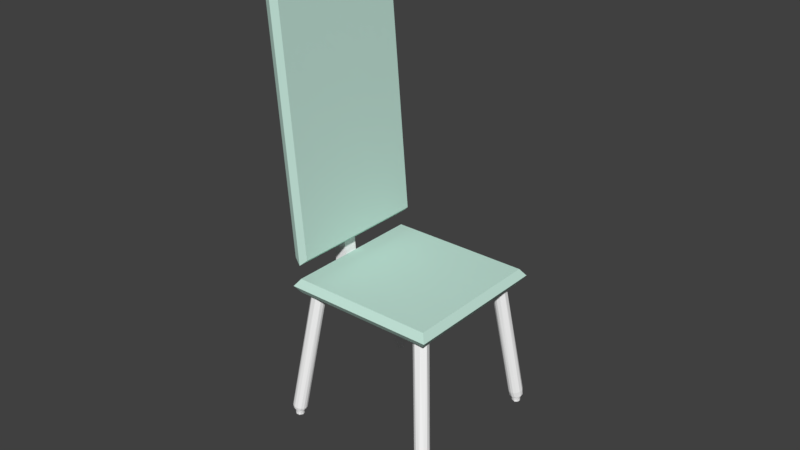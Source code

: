 # Source: Chair_Dinner.blend  (saved by Blender 2.79.0; exported with 4.5.12 LTS)
import bpy
from mathutils import Matrix  # noqa: F401  (used for matrix-valued properties, if any)

bpy.ops.wm.read_factory_settings(use_empty=True)
scene = bpy.context.scene
scene.name = 'Scene'

# ---- collections
col_collection_1 = bpy.data.collections.new('Collection 1'); scene.collection.children.link(col_collection_1)

# ---- materials (node trees are filled in below, after node groups)
mat_chair_frame = bpy.data.materials.new('Chair_Frame')
mat_chair_frame.alpha_threshold = 0.0
mat_chair_frame.use_transparent_shadow = False
mat_chair_frame.diffuse_color = (0.9699, 0.9699, 0.9699, 1.0)
mat_chair_frame.roughness = 0.5
mat_chair_pad = bpy.data.materials.new('Chair_Pad')
mat_chair_pad.alpha_threshold = 0.0
mat_chair_pad.use_transparent_shadow = False
mat_chair_pad.diffuse_color = (0.5642, 0.8, 0.7088, 1.0)
mat_chair_pad.roughness = 0.5

# ---- material node trees

# ---- world
world_world = bpy.data.worlds.new('World'); scene.world = world_world
world_world.color = (0.05088, 0.05088, 0.05088)
world_world.use_sun_shadow = False
world_world.sun_shadow_jitter_overblur = 0.0
world_world.cycles.sampling_method = 'MANUAL'

# ---- meshes
me_cylinder_001 = bpy.data.meshes.new('Cylinder.001')
me_cylinder_001.from_pydata([(0.0, 1.0, 1.0), (0.1951, 0.9808, 1.0), (0.3827, 0.9239, 1.0), (0.5556, 0.8315, 1.0), (0.7071, 0.7071, 1.0), (0.8315, 0.5556, 1.0), (0.9239, 0.3827, 1.0), (0.9808, 0.1951, 1.0), (1.0, 7.55e-08, 1.0), (0.9808, -0.1951, 1.0), (0.9239, -0.3827, 1.0), (0.8315, -0.5556, 1.0), (0.7071, -0.7071, 1.0), (0.5556, -0.8315, 1.0), (0.3827, -0.9239, 1.0), (0.1951, -0.9808, 1.0), (-3.258e-07, -1.0, 1.0), (-0.1951, -0.9808, 1.0), (-0.3827, -0.9239, 1.0), (-0.5556, -0.8315, 1.0), (-0.7071, -0.7071, 1.0), (-0.8315, -0.5556, 1.0), (-0.9239, -0.3827, 1.0), (-0.9808, -0.1951, 1.0), (-1.0, 9.656e-07, 1.0), (-0.9808, 0.1951, 1.0), (-0.9239, 0.3827, 1.0), (-0.8315, 0.5556, 1.0), (-0.7071, 0.7071, 1.0), (-0.5556, 0.8315, 1.0), (-0.3827, 0.9239, 1.0), (-0.1951, 0.9808, 1.0), (16.86, -14.98, 1.42), (17.04, -14.99, 1.426), (17.22, -15.04, 1.432), (17.39, -15.13, 1.439), (17.53, -15.24, 1.447), (17.65, -15.39, 1.454), (17.73, -15.55, 1.461), (17.78, -15.73, 1.467), (17.79, -15.92, 1.473), (17.77, -16.11, 1.478), (17.71, -16.29, 1.481), (17.61, -16.46, 1.483), (17.49, -16.61, 1.484), (17.34, -16.74, 1.483), (17.17, -16.83, 1.481), (16.98, -16.9, 1.477), (16.79, -16.92, 1.473), (16.6, -16.91, 1.467), (16.42, -16.86, 1.46), (16.26, -16.77, 1.453), (16.12, -16.66, 1.446), (16.0, -16.52, 1.439), (15.92, -16.35, 1.432), (15.87, -16.17, 1.426), (15.86, -15.98, 1.42), (15.88, -15.79, 1.415), (15.94, -15.61, 1.412), (16.04, -15.44, 1.41), (16.16, -15.29, 1.409), (16.31, -15.16, 1.41), (16.48, -15.07, 1.412), (16.67, -15.01, 1.416), (16.04, 1.549, 1.212), (16.23, 1.536, 1.218), (16.41, 1.485, 1.223), (16.58, 1.398, 1.227), (16.73, 1.279, 1.231), (16.86, 1.131, 1.235), (16.95, 0.9614, 1.237), (17.01, 0.7757, 1.239), (17.04, 0.5813, 1.239), (17.02, 0.3857, 1.239), (16.98, 0.1964, 1.238), (16.89, 0.02074, 1.235), (16.78, -0.1346, 1.232), (16.63, -0.2637, 1.228), (16.47, -0.3615, 1.223), (16.29, -0.4242, 1.219), (16.1, -0.4496, 1.213), (15.91, -0.4365, 1.208), (15.73, -0.3855, 1.203), (15.56, -0.2986, 1.199), (15.41, -0.179, 1.194), (15.28, -0.03149, 1.191), (15.19, 0.1384, 1.189), (15.13, 0.3241, 1.187), (15.1, 0.5185, 1.186), (15.11, 0.7141, 1.187), (15.16, 0.9034, 1.188), (15.25, 1.079, 1.191), (15.36, 1.234, 1.194), (15.5, 1.364, 1.198), (15.67, 1.461, 1.202), (15.85, 1.524, 1.207), (0.3007, -15.55, 1.201), (0.4958, -15.57, 1.201), (0.6834, -15.62, 1.203), (0.8563, -15.71, 1.205), (1.008, -15.83, 1.209), (1.132, -15.98, 1.213), (1.225, -16.14, 1.217), (1.282, -16.33, 1.222), (1.301, -16.52, 1.227), (1.282, -16.7, 1.233), (1.225, -16.89, 1.238), (1.132, -17.05, 1.242), (1.008, -17.2, 1.246), (0.8563, -17.32, 1.25), (0.6834, -17.41, 1.252), (0.4958, -17.47, 1.254), (0.3007, -17.48, 1.254), (0.1056, -17.47, 1.254), (-0.08197, -17.41, 1.252), (-0.2549, -17.32, 1.25), (-0.4064, -17.2, 1.246), (-0.5308, -17.05, 1.242), (-0.6232, -16.89, 1.238), (-0.6801, -16.7, 1.233), (-0.6993, -16.52, 1.227), (-0.6801, -16.33, 1.222), (-0.6232, -16.14, 1.217), (-0.5308, -15.98, 1.213), (-0.4064, -15.83, 1.209), (-0.2549, -15.71, 1.205), (-0.08197, -15.62, 1.203), (0.1056, -15.57, 1.201), (-8.266, -6.868, 3.206), (-6.308, -6.783, 3.25), (-8.298, -4.885, 3.178), (-6.34, -4.8, 3.223), (-1.308, -9.551, 0.8804), (-1.339, -7.567, 0.8531), (-3.742, -7.43, 0.9993), (-1.767, -7.362, 1.03), (-3.71, -9.414, 1.027), (-1.735, -9.346, 1.057), (13.1, -6.888, 1.227), (13.52, -7.093, 1.051), (13.56, -9.076, 1.078), (13.13, -8.871, 1.254), (-3.71, -9.414, 1.027), (-1.335, -9.552, 0.8797), (-3.348, -9.537, 0.9191), (-2.801, -9.575, 0.8801), (-2.099, -9.576, 0.87), (-1.367, -7.569, 0.8525), (-3.742, -7.43, 0.9993), (-2.13, -7.592, 0.8428), (-2.833, -7.592, 0.8529), (-3.379, -7.553, 0.8918), (-6.962, -15.25, 3.765), (-5.008, -15.17, 3.81), (-7.279, 4.584, 3.492), (-5.325, 4.669, 3.537), (-2.719, -17.67, 1.691), (-0.7651, -17.59, 1.735), (-3.036, 2.159, 1.418), (-1.082, 2.244, 1.463), (-1.301, -18.26, 1.189), (-1.554, -18.01, 1.399), (-1.618, 1.579, 0.916), (-1.87, 1.828, 1.127), (18.54, -17.62, 1.452), (18.28, -17.37, 1.663), (18.22, 2.212, 1.179), (17.97, 2.461, 1.39), (-10.29, 6.302, 4.963), (-9.97, -13.53, 5.235), (-8.016, -13.45, 5.28), (-8.333, 6.387, 5.007), (-1.46, -8.338, 1.052), (-2.12, -18.86, 1.294), (-1.712, -8.089, 1.263), (-2.459, 2.384, 1.002), (8.301, 1.895, 1.048), (8.048, 2.144, 1.258), (18.79, 3.062, 1.284), (18.38, -7.705, 1.316), (18.13, -7.456, 1.526), (19.12, -18.18, 1.576), (8.617, -17.94, 1.32), (8.365, -17.69, 1.531), (8.207, -7.773, 1.395), (8.459, -8.022, 1.184), (8.502, -18.52, 1.435), (18.96, -7.558, 1.43), (8.163, 2.723, 1.143), (-2.289, -8.236, 1.148), (-7.121, -5.333, 3.629), (-5.996, -15.63, 3.802), (-5.166, -5.249, 3.673), (-6.326, 5.064, 3.517), (-5.157, 3.372, 2.455), (-3.203, 3.456, 2.5), (-1.9, 2.535, 1.354), (-2.878, -7.758, 1.554), (-0.9234, -7.673, 1.599), (-1.57, -18.15, 1.638), (-4.841, -16.46, 2.728), (-2.887, -16.38, 2.772), (-10.13, -3.615, 5.099), (-9.134, -13.83, 5.336), (-8.174, -3.53, 5.144), (-9.464, 6.857, 5.051), (-8.783, 5.443, 4.228), (-6.829, 5.528, 4.272), (-6.512, -14.31, 4.545), (-8.466, -14.39, 4.5), (-8.625, -4.474, 4.364), (-6.67, -4.389, 4.408), (-7.565, -14.73, 4.569), (-9.299, -3.488, 5.193), (-3.045, -6.461, 2.636), (-4.999, -6.546, 2.592), (-3.783, -16.89, 2.72), (-1.735, -7.81, 1.496), (-4.113, 3.799, 2.436), (-7.895, 5.96, 4.284), (0.1277, 0.4711, -1.105), (0.2422, 0.4616, -1.103), (0.3519, 0.4299, -1.101), (0.4526, 0.3772, -1.099), (0.5405, 0.3055, -1.097), (0.6121, 0.2176, -1.095), (0.6648, 0.1169, -1.093), (0.6965, 0.007132, -1.091), (0.7059, -0.1074, -1.089), (0.6928, -0.2222, -1.088), (0.6576, -0.333, -1.087), (0.6017, -0.4355, -1.086), (0.5272, -0.5258, -1.086), (0.437, -0.6003, -1.086), (0.3345, -0.6562, -1.087), (0.2238, -0.6914, -1.088), (0.109, -0.7046, -1.089), (-0.005461, -0.6951, -1.091), (-0.1151, -0.6634, -1.093), (-0.2159, -0.6107, -1.095), (-0.3037, -0.539, -1.097), (-0.3754, -0.4511, -1.099), (-0.4281, -0.3503, -1.101), (-0.4597, -0.2406, -1.103), (-0.4692, -0.1261, -1.105), (-0.4561, -0.01126, -1.106), (-0.4209, 0.09954, -1.107), (-0.365, 0.202, -1.108), (-0.2905, 0.2923, -1.108), (-0.2003, 0.3668, -1.108), (-0.09782, 0.4227, -1.107), (0.01293, 0.4579, -1.106), (21.62, -20.07, -0.5323), (21.73, -20.08, -0.5307), (21.84, -20.11, -0.5289), (21.93, -20.16, -0.5269), (22.01, -20.23, -0.525), (22.07, -20.31, -0.523), (22.12, -20.4, -0.5211), (22.15, -20.5, -0.5193), (22.16, -20.61, -0.5176), (22.15, -20.73, -0.5163), (22.11, -20.84, -0.5152), (22.06, -20.95, -0.5146), (21.98, -21.04, -0.5144), (21.88, -21.12, -0.5146), (21.78, -21.17, -0.5153), (21.67, -21.21, -0.5164), (21.55, -21.22, -0.5177), (21.44, -21.21, -0.5194), (21.34, -21.18, -0.5212), (21.25, -21.14, -0.5231), (21.17, -21.07, -0.5251), (21.1, -20.99, -0.5271), (21.05, -20.9, -0.529), (21.02, -20.79, -0.5308), (21.01, -20.68, -0.5324), (21.03, -20.57, -0.5338), (21.06, -20.46, -0.5348), (21.12, -20.35, -0.5355), (21.2, -20.26, -0.5357), (21.29, -20.18, -0.5354), (21.4, -20.12, -0.5348), (21.51, -20.09, -0.5337), (20.82, 1.095, -0.8296), (20.93, 1.086, -0.828), (21.04, 1.055, -0.8261), (21.14, 1.004, -0.824), (21.23, 0.9336, -0.8219), (21.3, 0.8462, -0.8197), (21.36, 0.7449, -0.8175), (21.39, 0.6336, -0.8155), (21.41, 0.5169, -0.8138), (21.4, 0.3998, -0.8123), (21.36, 0.2872, -0.8112), (21.31, 0.184, -0.8106), (21.24, 0.09406, -0.8103), (21.15, 0.02073, -0.8105), (21.06, -0.03365, -0.8111), (20.95, -0.06753, -0.8121), (20.84, -0.0801, -0.8135), (20.73, -0.07104, -0.8151), (20.62, -0.04058, -0.817), (20.52, 0.01055, -0.819), (20.44, 0.08094, -0.8212), (20.36, 0.1684, -0.8234), (20.31, 0.2697, -0.8255), (20.27, 0.381, -0.8275), (20.26, 0.4977, -0.8293), (20.27, 0.6148, -0.8307), (20.3, 0.7274, -0.8318), (20.35, 0.8306, -0.8325), (20.42, 0.9205, -0.8327), (20.51, 0.9939, -0.8325), (20.61, 1.048, -0.8319), (20.71, 1.082, -0.8309), (0.4099, -20.71, -0.8146), (0.527, -20.72, -0.8129), (0.6395, -20.75, -0.8109), (0.7427, -20.81, -0.8087), (0.8325, -20.88, -0.8065), (0.9058, -20.96, -0.8044), (0.9601, -21.06, -0.8023), (0.9939, -21.17, -0.8004), (1.007, -21.28, -0.7988), (0.9974, -21.39, -0.7974), (0.967, -21.49, -0.7964), (0.9158, -21.59, -0.7957), (0.8453, -21.68, -0.7955), (0.7578, -21.76, -0.7957), (0.6564, -21.81, -0.7963), (0.545, -21.85, -0.7974), (0.4283, -21.86, -0.7988), (0.3111, -21.85, -0.8005), (0.1987, -21.82, -0.8025), (0.09549, -21.77, -0.8046), (0.00565, -21.7, -0.8068), (-0.06761, -21.61, -0.809), (-0.1219, -21.51, -0.8111), (-0.1558, -21.41, -0.813), (-0.1683, -21.3, -0.8146), (-0.1593, -21.19, -0.816), (-0.1288, -21.08, -0.817), (-0.07764, -20.98, -0.8176), (-0.007178, -20.89, -0.8179), (0.08033, -20.82, -0.8177), (0.1818, -20.76, -0.8171), (0.2932, -20.73, -0.816), (0.07732, 0.5208, -1.064), (-0.09939, 0.6871, -1.0), (0.09942, 0.6871, -1.0), (0.03659, 0.6933, -1.0), (0.2316, 0.6545, -1.0), (0.1938, 0.5093, -1.064), (0.1712, 0.6728, -1.0), (0.3548, 0.5968, -1.0), (0.3059, 0.4753, -1.064), (0.2992, 0.6265, -1.0), (0.4645, 0.5161, -1.0), (0.4091, 0.4201, -1.064), (0.4157, 0.5561, -1.0), (0.5562, 0.4155, -1.0), (0.4996, 0.3458, -1.064), (0.5162, 0.4644, -1.0), (0.6266, 0.2991, -1.0), (0.5739, 0.2553, -1.064), (0.5969, 0.3548, -1.0), (0.6729, 0.1711, -1.0), (0.6291, 0.1521, -1.064), (0.6546, 0.2315, -1.0), (0.6934, 0.03653, -1.0), (0.6631, 0.04005, -1.064), (0.6872, 0.09938, -1.0), (0.6872, -0.09942, -1.0), (0.6745, -0.07642, -1.063), (0.6934, -0.03658, -1.0), (0.6546, -0.2316, -1.0), (0.6631, -0.1929, -1.063), (0.6729, -0.1711, -1.0), (0.5968, -0.3548, -1.0), (0.6291, -0.3049, -1.063), (0.6266, -0.2991, -1.0), (0.5161, -0.4644, -1.0), (0.5739, -0.4081, -1.063), (0.5562, -0.4156, -1.0), (0.4156, -0.5562, -1.0), (0.4997, -0.4986, -1.063), (0.4644, -0.5161, -1.0), (0.2991, -0.6266, -1.0), (0.4092, -0.5728, -1.063), (0.3548, -0.5968, -1.0), (0.1711, -0.6729, -1.0), (0.306, -0.628, -1.063), (0.2316, -0.6546, -1.0), (0.03658, -0.6934, -1.0), (0.194, -0.662, -1.063), (0.09943, -0.6872, -1.0), (-0.09938, -0.6872, -1.0), (0.07748, -0.6735, -1.063), (-0.03653, -0.6934, -1.0), (-0.2315, -0.6546, -1.0), (-0.03899, -0.662, -1.064), (-0.1711, -0.6729, -1.0), (-0.3548, -0.5969, -1.0), (-0.151, -0.628, -1.064), (-0.2991, -0.6266, -1.0), (-0.4644, -0.5162, -1.0), (-0.2542, -0.5728, -1.064), (-0.4155, -0.5562, -1.0), (-0.5561, -0.4157, -1.0), (-0.3447, -0.4986, -1.064), (-0.5161, -0.4645, -1.0), (-0.6265, -0.2992, -1.0), (-0.419, -0.4081, -1.064), (-0.5968, -0.3548, -1.0), (-0.6728, -0.1712, -1.0), (-0.4742, -0.3048, -1.064), (-0.6545, -0.2316, -1.0), (-0.6933, -0.03659, -1.0), (-0.5082, -0.1928, -1.064), (-0.6871, -0.09941, -1.0), (-0.6871, 0.09939, -1.0), (-0.5197, -0.07626, -1.064), (-0.6933, 0.03656, -1.0), (-0.6546, 0.2315, -1.0), (-0.5083, 0.04024, -1.064), (-0.6729, 0.1711, -1.0), (-0.5968, 0.3548, -1.0), (-0.4743, 0.1522, -1.064), (-0.6266, 0.2991, -1.0), (-0.5161, 0.4644, -1.0), (-0.4191, 0.2555, -1.064), (-0.5562, 0.4156, -1.0), (-0.4156, 0.5562, -1.0), (-0.3449, 0.3459, -1.064), (-0.4644, 0.5161, -1.0), (-0.2991, 0.6266, -1.0), (-0.2544, 0.4202, -1.064), (-0.3548, 0.5968, -1.0), (-0.1711, 0.6729, -1.0), (-0.1512, 0.4754, -1.064), (-0.2315, 0.6546, -1.0), (-0.03656, 0.6933, -1.0), (-0.03917, 0.5093, -1.064), (21.59, -20.04, -0.504), (21.41, -19.88, -0.4478), (21.61, -19.87, -0.4424), (21.54, -19.87, -0.4445), (21.73, -19.9, -0.4381), (21.7, -20.05, -0.5008), (21.66, -19.88, -0.4406), (21.85, -19.95, -0.4334), (21.8, -20.07, -0.4971), (21.78, -19.92, -0.4363), (21.94, -20.03, -0.4286), (21.89, -20.12, -0.4933), (21.88, -19.98, -0.4317), (22.02, -20.12, -0.4238), (21.97, -20.18, -0.4893), (21.97, -20.05, -0.4269), (22.08, -20.22, -0.4192), (22.03, -20.26, -0.4854), (22.05, -20.15, -0.4221), (22.12, -20.34, -0.4149), (22.07, -20.35, -0.4815), (22.1, -20.27, -0.4175), (22.13, -20.46, -0.4111), (22.1, -20.45, -0.4779), (22.13, -20.39, -0.4132), (22.12, -20.59, -0.4078), (22.11, -20.56, -0.4747), (22.13, -20.52, -0.4094), (22.09, -20.72, -0.4052), (22.09, -20.67, -0.4719), (22.11, -20.66, -0.4064), (22.03, -20.84, -0.4035), (22.06, -20.79, -0.4699), (22.06, -20.79, -0.4042), (21.94, -20.95, -0.4028), (22.0, -20.89, -0.4686), (21.98, -20.9, -0.403), (21.84, -21.04, -0.403), (21.92, -20.98, -0.4682), (21.89, -21.01, -0.4028), (21.72, -21.12, -0.4043), (21.83, -21.06, -0.4687), (21.78, -21.09, -0.4036), (21.59, -21.17, -0.4065), (21.72, -21.12, -0.47), (21.65, -21.15, -0.4054), (21.46, -21.19, -0.4096), (21.61, -21.16, -0.4721), (21.53, -21.18, -0.408), (21.33, -21.19, -0.4135), (21.5, -21.17, -0.4749), (21.4, -21.2, -0.4113), (21.2, -21.16, -0.4178), (21.39, -21.16, -0.4782), (21.28, -21.18, -0.4152), (21.09, -21.11, -0.4225), (21.29, -21.14, -0.4818), (21.16, -21.15, -0.4195), (20.99, -21.04, -0.4273), (21.2, -21.09, -0.4857), (21.05, -21.09, -0.4242), (20.91, -20.95, -0.4321), (21.12, -21.03, -0.4896), (20.96, -21.01, -0.4289), (20.86, -20.84, -0.4367), (21.06, -20.95, -0.4936), (20.89, -20.91, -0.4337), (20.82, -20.73, -0.4409), (21.01, -20.86, -0.4974), (20.84, -20.8, -0.4384), (20.81, -20.6, -0.4448), (20.99, -20.76, -0.501), (20.81, -20.67, -0.4427), (20.82, -20.47, -0.448), (20.98, -20.65, -0.5042), (20.81, -20.54, -0.4464), (20.85, -20.35, -0.4506), (20.99, -20.54, -0.5069), (20.83, -20.41, -0.4495), (20.91, -20.22, -0.4523), (21.03, -20.43, -0.509), (20.88, -20.28, -0.4516), (20.99, -20.11, -0.453), (21.09, -20.32, -0.5103), (20.96, -20.16, -0.4528), (21.1, -20.02, -0.4528), (21.17, -20.23, -0.5107), (21.05, -20.06, -0.453), (21.22, -19.94, -0.4515), (21.26, -20.15, -0.5102), (21.16, -19.97, -0.4522), (21.34, -19.89, -0.4493), (21.36, -20.09, -0.5089), (21.28, -19.91, -0.4504), (21.48, -19.87, -0.4462), (21.48, -20.05, -0.5068), (20.77, 1.147, -0.7862), (20.59, 1.307, -0.7274), (20.79, 1.314, -0.7219), (20.72, 1.319, -0.7239), (20.92, 1.285, -0.7185), (20.88, 1.139, -0.7832), (20.85, 1.304, -0.7204), (21.03, 1.232, -0.7153), (20.98, 1.11, -0.7804), (20.97, 1.263, -0.717), (21.14, 1.155, -0.7125), (21.08, 1.06, -0.7777), (21.09, 1.197, -0.7139), (21.23, 1.059, -0.71), (21.17, 0.9895, -0.7753), (21.19, 1.109, -0.7112), (21.3, 0.9455, -0.7081), (21.24, 0.9019, -0.7733), (21.27, 1.001, -0.709), (21.35, 0.8189, -0.7069), (21.3, 0.7998, -0.7718), (21.33, 0.878, -0.7074), (21.37, 0.6841, -0.7063), (21.34, 0.6872, -0.7708), (21.37, 0.745, -0.7064), (21.37, 0.5463, -0.7064), (21.35, 0.5689, -0.7704), (21.38, 0.6075, -0.7062), (21.34, 0.4112, -0.7072), (21.35, 0.4497, -0.7707), (21.36, 0.4712, -0.7067), (21.29, 0.2844, -0.7087), (21.32, 0.3349, -0.7716), (21.32, 0.3415, -0.7079), (21.22, 0.1713, -0.7108), (21.27, 0.2291, -0.773), (21.26, 0.2235, -0.7097), (21.12, 0.07638, -0.7135), (21.2, 0.1366, -0.7749), (21.17, 0.1213, -0.7121), (21.01, 0.003262, -0.7165), (21.11, 0.06075, -0.7772), (21.07, 0.03838, -0.7149), (20.89, -0.04555, -0.7198), (21.02, 0.003962, -0.7799), (20.96, -0.02244, -0.718), (20.76, -0.06864, -0.7233), (20.91, -0.03212, -0.7827), (20.83, -0.05919, -0.7214), (20.64, -0.06561, -0.7268), (20.81, -0.0466, -0.7856), (20.71, -0.07051, -0.7249), (20.51, -0.03686, -0.7302), (20.7, -0.03912, -0.7886), (20.58, -0.0557, -0.7284), (20.39, 0.01647, -0.7334), (20.59, -0.00984, -0.7914), (20.45, -0.01491, -0.7318), (20.29, 0.09259, -0.7363), (20.49, 0.04054, -0.7941), (20.34, 0.05079, -0.7349), (20.2, 0.189, -0.7387), (20.41, 0.1107, -0.7965), (20.24, 0.1392, -0.7376), (20.13, 0.3026, -0.7406), (20.33, 0.1983, -0.7985), (20.16, 0.2471, -0.7398), (20.08, 0.4291, -0.7419), (20.27, 0.3004, -0.8), (20.1, 0.3701, -0.7414), (20.05, 0.564, -0.7425), (20.24, 0.4129, -0.801), (20.06, 0.5031, -0.7424), (20.05, 0.7018, -0.7425), (20.22, 0.5313, -0.8014), (20.05, 0.6405, -0.7426), (20.08, 0.8368, -0.7417), (20.23, 0.6504, -0.8012), (20.07, 0.7768, -0.7421), (20.13, 0.9635, -0.7402), (20.26, 0.7652, -0.8003), (20.11, 0.9065, -0.7409), (20.21, 1.077, -0.738), (20.31, 0.871, -0.7989), (20.17, 1.024, -0.7391), (20.3, 1.172, -0.7354), (20.38, 0.9635, -0.797), (20.26, 1.127, -0.7368), (20.42, 1.245, -0.7323), (20.46, 1.039, -0.7947), (20.36, 1.21, -0.734), (20.54, 1.294, -0.729), (20.56, 1.096, -0.792), (20.47, 1.27, -0.7308), (20.66, 1.317, -0.7255), (20.66, 1.132, -0.7892), (0.3781, -20.68, -0.7885), (0.2013, -20.51, -0.7276), (0.4001, -20.51, -0.7276), (0.339, -20.51, -0.7278), (0.5343, -20.55, -0.7267), (0.4969, -20.69, -0.7882), (0.4747, -20.53, -0.7272), (0.6592, -20.6, -0.7252), (0.6107, -20.73, -0.7873), (0.6029, -20.57, -0.726), (0.7697, -20.68, -0.723), (0.7146, -20.78, -0.7858), (0.7187, -20.64, -0.7241), (0.8614, -20.78, -0.7203), (0.8048, -20.85, -0.7838), (0.8181, -20.73, -0.7217), (0.9309, -20.89, -0.7172), (0.8778, -20.94, -0.7815), (0.8976, -20.83, -0.7189), (0.9757, -21.01, -0.7139), (0.9314, -21.03, -0.7788), (0.9547, -20.95, -0.7157), (0.9947, -21.14, -0.7104), (0.9641, -21.14, -0.7759), (0.9875, -21.07, -0.7123), (0.9875, -21.27, -0.7069), (0.975, -21.25, -0.773), (0.9947, -21.2, -0.7088), (0.9547, -21.39, -0.7035), (0.9641, -21.35, -0.77), (0.9757, -21.33, -0.7053), (0.8977, -21.51, -0.7003), (0.9314, -21.46, -0.7672), (0.9309, -21.45, -0.7019), (0.8181, -21.61, -0.6974), (0.8778, -21.56, -0.7646), (0.8615, -21.56, -0.6988), (0.7188, -21.7, -0.695), (0.8048, -21.64, -0.7622), (0.7698, -21.66, -0.6962), (0.6029, -21.77, -0.6932), (0.7146, -21.71, -0.7602), (0.6592, -21.74, -0.694), (0.4747, -21.81, -0.6919), (0.6107, -21.77, -0.7588), (0.5343, -21.79, -0.6924), (0.3391, -21.83, -0.6914), (0.4969, -21.8, -0.7579), (0.4001, -21.83, -0.6915), (0.2013, -21.83, -0.6915), (0.378, -21.81, -0.7575), (0.2624, -21.83, -0.6914), (0.06719, -21.79, -0.6924), (0.2592, -21.8, -0.7578), (0.1268, -21.81, -0.6919), (-0.05774, -21.74, -0.6939), (0.1455, -21.77, -0.7588), (-0.001424, -21.77, -0.6931), (-0.1683, -21.66, -0.6961), (0.04148, -21.71, -0.7602), (-0.1173, -21.7, -0.695), (-0.26, -21.56, -0.6988), (-0.04863, -21.64, -0.7622), (-0.2166, -21.61, -0.6974), (-0.3294, -21.45, -0.7019), (-0.1216, -21.56, -0.7646), (-0.2962, -21.51, -0.7002), (-0.3743, -21.33, -0.7053), (-0.1752, -21.46, -0.7672), (-0.3533, -21.39, -0.7034), (-0.3932, -21.2, -0.7088), (-0.2079, -21.35, -0.7701), (-0.386, -21.27, -0.7068), (-0.386, -21.07, -0.7123), (-0.2189, -21.25, -0.7731), (-0.3932, -21.14, -0.7103), (-0.3532, -20.95, -0.7157), (-0.2079, -21.14, -0.7761), (-0.3742, -21.01, -0.7139), (-0.2961, -20.83, -0.7189), (-0.1752, -21.03, -0.7789), (-0.3294, -20.89, -0.7172), (-0.2166, -20.73, -0.7218), (-0.1215, -20.94, -0.7816), (-0.2599, -20.78, -0.7203), (-0.1172, -20.64, -0.7242), (-0.04851, -20.85, -0.784), (-0.1682, -20.68, -0.723), (-0.001364, -20.57, -0.726), (0.0416, -20.78, -0.7859), (-0.05768, -20.6, -0.7252), (0.1268, -20.53, -0.7272), (0.1456, -20.73, -0.7874), (0.06723, -20.55, -0.7268), (0.2624, -20.51, -0.7278), (0.2593, -20.69, -0.7883), (0.09941, 0.8903, -1.0), (-0.0994, 0.8903, -1.0), (0.0, 1.0, -0.9006), (0.07621, 0.8926, -1.0), (0.1951, 0.9808, -0.9006), (0.2712, 0.8538, -1.0), (0.2489, 0.8606, -1.0), (0.3827, 0.9239, -0.9006), (0.4326, 0.7845, -1.0), (0.412, 0.7955, -1.0), (0.5556, 0.8315, -0.9006), (0.5773, 0.685, -1.0), (0.5593, 0.6998, -1.0), (0.7071, 0.7071, -0.9006), (0.6999, 0.5592, -1.0), (0.6851, 0.5773, -1.0), (0.8315, 0.5556, -0.9006), (0.7955, 0.412, -1.0), (0.7845, 0.4325, -1.0), (0.9239, 0.3827, -0.9006), (0.8606, 0.2489, -1.0), (0.8538, 0.2712, -1.0), (0.9808, 0.1951, -0.9006), (0.8926, 0.07619, -1.0), (0.8903, 0.0994, -1.0), (1.0, 7.55e-08, -0.9006), (0.8903, -0.09941, -1.0), (0.8926, -0.0762, -1.0), (0.9808, -0.1951, -0.9006), (0.8538, -0.2712, -1.0), (0.8606, -0.2489, -1.0), (0.9239, -0.3827, -0.9006), (0.7845, -0.4325, -1.0), (0.7955, -0.412, -1.0), (0.8315, -0.5556, -0.9006), (0.6851, -0.5773, -1.0), (0.6998, -0.5593, -1.0), (0.7071, -0.7071, -0.9006), (0.5593, -0.6998, -1.0), (0.5773, -0.6851, -1.0), (0.5556, -0.8315, -0.9006), (0.412, -0.7955, -1.0), (0.4325, -0.7845, -1.0), (0.3827, -0.9239, -0.9006), (0.2489, -0.8606, -1.0), (0.2712, -0.8538, -1.0), (0.1951, -0.9808, -0.9006), (0.0762, -0.8926, -1.0), (0.09941, -0.8903, -1.0), (-3.258e-07, -1.0, -0.9006), (-0.0994, -0.8903, -1.0), (-0.07619, -0.8926, -1.0), (-0.1951, -0.9808, -0.9006), (-0.2712, -0.8538, -1.0), (-0.2489, -0.8606, -1.0), (-0.3827, -0.9239, -0.9006), (-0.4325, -0.7845, -1.0), (-0.412, -0.7955, -1.0), (-0.5556, -0.8315, -0.9006), (-0.5773, -0.6851, -1.0), (-0.5592, -0.6999, -1.0), (-0.7071, -0.7071, -0.9006), (-0.6998, -0.5593, -1.0), (-0.685, -0.5773, -1.0), (-0.8315, -0.5556, -0.9006), (-0.7955, -0.412, -1.0), (-0.7845, -0.4326, -1.0), (-0.9239, -0.3827, -0.9006), (-0.8606, -0.2489, -1.0), (-0.8538, -0.2712, -1.0), (-0.9808, -0.1951, -0.9006), (-0.8926, -0.07621, -1.0), (-0.8903, -0.09941, -1.0), (-1.0, 9.656e-07, -0.9006), (-0.8903, 0.0994, -1.0), (-0.8926, 0.0762, -1.0), (-0.9808, 0.1951, -0.9006), (-0.8538, 0.2712, -1.0), (-0.8606, 0.2489, -1.0), (-0.9239, 0.3827, -0.9006), (-0.7845, 0.4326, -1.0), (-0.7955, 0.412, -1.0), (-0.8315, 0.5556, -0.9006), (-0.6851, 0.5773, -1.0), (-0.6998, 0.5593, -1.0), (-0.7071, 0.7071, -0.9006), (-0.5593, 0.6998, -1.0), (-0.5773, 0.6851, -1.0), (-0.5556, 0.8315, -0.9006), (-0.412, 0.7955, -1.0), (-0.4325, 0.7845, -1.0), (-0.3827, 0.9239, -0.9006), (-0.2489, 0.8606, -1.0), (-0.2712, 0.8538, -1.0), (-0.1951, 0.9808, -0.9006), (-0.0762, 0.8926, -1.0), (21.6, -19.67, -0.4482), (21.4, -19.68, -0.4537), (21.41, -19.47, -0.4179), (21.57, -19.67, -0.4492), (21.6, -19.49, -0.4122), (21.77, -19.7, -0.4427), (21.74, -19.69, -0.4438), (21.78, -19.54, -0.4057), (21.92, -19.76, -0.4366), (21.89, -19.75, -0.4379), (21.94, -19.62, -0.3987), (22.06, -19.85, -0.4302), (22.03, -19.83, -0.4316), (22.09, -19.74, -0.3914), (22.17, -19.97, -0.4237), (22.14, -19.94, -0.4252), (22.2, -19.88, -0.3842), (22.25, -20.11, -0.4175), (22.24, -20.08, -0.4188), (22.29, -20.04, -0.3772), (22.31, -20.26, -0.4116), (22.3, -20.23, -0.4127), (22.33, -20.22, -0.3707), (22.33, -20.43, -0.4063), (22.33, -20.4, -0.4072), (22.35, -20.41, -0.3651), (22.32, -20.6, -0.4019), (22.33, -20.57, -0.4025), (22.32, -20.6, -0.3605), (22.28, -20.76, -0.3984), (22.29, -20.74, -0.3988), (22.26, -20.78, -0.3571), (22.21, -20.92, -0.396), (22.22, -20.9, -0.3962), (22.17, -20.96, -0.355), (22.11, -21.06, -0.3948), (22.12, -21.05, -0.3949), (22.04, -21.11, -0.3544), (21.98, -21.19, -0.395), (22.0, -21.17, -0.3949), (21.89, -21.23, -0.3551), (21.84, -21.29, -0.3964), (21.86, -21.27, -0.3961), (21.72, -21.33, -0.3573), (21.68, -21.35, -0.399), (21.7, -21.35, -0.3986), (21.54, -21.39, -0.3608), (21.51, -21.39, -0.4028), (21.53, -21.39, -0.4021), (21.35, -21.41, -0.3655), (21.33, -21.39, -0.4076), (21.37, -21.4, -0.4067), (21.16, -21.4, -0.3712), (21.17, -21.36, -0.4131), (21.2, -21.37, -0.412), (20.98, -21.35, -0.3776), (21.02, -21.3, -0.4192), (21.05, -21.32, -0.4179), (20.81, -21.27, -0.3847), (20.88, -21.21, -0.4256), (20.91, -21.23, -0.4242), (20.67, -21.15, -0.3919), (20.77, -21.09, -0.4321), (20.79, -21.12, -0.4306), (20.56, -21.01, -0.3992), (20.68, -20.95, -0.4384), (20.7, -20.98, -0.437), (20.47, -20.84, -0.4062), (20.63, -20.8, -0.4442), (20.64, -20.83, -0.4431), (20.42, -20.66, -0.4126), (20.6, -20.64, -0.4495), (20.61, -20.67, -0.4486), (20.41, -20.47, -0.4183), (20.61, -20.47, -0.454), (20.61, -20.49, -0.4533), (20.44, -20.28, -0.4229), (20.65, -20.3, -0.4575), (20.65, -20.32, -0.457), (20.5, -20.1, -0.4263), (20.73, -20.14, -0.4598), (20.71, -20.16, -0.4596), (20.59, -19.93, -0.4283), (20.83, -20.0, -0.461), (20.81, -20.02, -0.4609), (20.72, -19.78, -0.429), (20.95, -19.88, -0.4609), (20.94, -19.89, -0.4609), (20.87, -19.65, -0.4282), (21.1, -19.78, -0.4594), (21.08, -19.79, -0.4597), (21.04, -19.56, -0.4261), (21.26, -19.71, -0.4568), (21.24, -19.72, -0.4572), (21.22, -19.5, -0.4226), (21.43, -19.67, -0.453), (20.78, 1.517, -0.722), (20.59, 1.51, -0.7275), (20.46, 1.62, -0.6338), (20.75, 1.519, -0.7229), (20.65, 1.607, -0.6286), (20.95, 1.485, -0.7175), (20.92, 1.493, -0.7183), (20.84, 1.556, -0.6236), (21.11, 1.421, -0.7132), (21.08, 1.434, -0.7139), (21.01, 1.469, -0.619), (21.25, 1.326, -0.7094), (21.23, 1.343, -0.71), (21.16, 1.35, -0.6149), (21.37, 1.205, -0.7061), (21.35, 1.225, -0.7065), (21.28, 1.202, -0.6116), (21.47, 1.061, -0.7035), (21.46, 1.083, -0.7038), (21.38, 1.032, -0.609), (21.54, 0.9005, -0.7017), (21.53, 0.9227, -0.7019), (21.44, 0.8464, -0.6074), (21.57, 0.7288, -0.7008), (21.57, 0.7514, -0.7009), (21.46, 0.652, -0.6069), (21.58, 0.5527, -0.7008), (21.58, 0.5753, -0.7007), (21.45, 0.4564, -0.6073), (21.55, 0.379, -0.7017), (21.55, 0.4015, -0.7015), (21.4, 0.2671, -0.6087), (21.48, 0.2147, -0.7035), (21.49, 0.2366, -0.7032), (21.32, 0.09138, -0.6111), (21.39, 0.06637, -0.7061), (21.41, 0.08681, -0.7056), (21.2, -0.06399, -0.6143), (21.27, -0.06026, -0.7094), (21.29, -0.0422, -0.7088), (21.06, -0.193, -0.6183), (21.13, -0.1602, -0.7133), (21.16, -0.1458, -0.7126), (20.89, -0.2908, -0.6229), (20.98, -0.2297, -0.7176), (21.0, -0.22, -0.7168), (20.71, -0.3536, -0.6278), (20.81, -0.2663, -0.7221), (20.84, -0.2623, -0.7213), (20.53, -0.3789, -0.633), (20.64, -0.2687, -0.7267), (20.67, -0.2708, -0.7259), (20.34, -0.3659, -0.6382), (20.48, -0.2372, -0.7313), (20.5, -0.2451, -0.7305), (20.15, -0.3149, -0.6432), (20.32, -0.1729, -0.7355), (20.34, -0.1858, -0.7349), (19.98, -0.2279, -0.6478), (20.18, -0.07834, -0.7394), (20.2, -0.09522, -0.7388), (19.83, -0.1084, -0.6519), (20.06, 0.04302, -0.7427), (20.07, 0.02341, -0.7422), (19.71, 0.03915, -0.6553), (19.96, 0.1868, -0.7453), (19.97, 0.1655, -0.7449), (19.61, 0.209, -0.6578), (19.89, 0.3475, -0.7471), (19.9, 0.3254, -0.7469), (19.55, 0.3948, -0.6594), (19.85, 0.5193, -0.748), (19.86, 0.4967, -0.7479), (19.53, 0.5891, -0.66), (19.85, 0.6954, -0.748), (19.85, 0.6727, -0.7481), (19.54, 0.7847, -0.6596), (19.88, 0.869, -0.7471), (19.88, 0.8466, -0.7473), (19.59, 0.974, -0.6581), (19.94, 1.033, -0.7453), (19.93, 1.011, -0.7456), (19.67, 1.15, -0.6557), (20.04, 1.182, -0.7427), (20.02, 1.161, -0.7432), (19.79, 1.305, -0.6525), (20.15, 1.308, -0.7394), (20.13, 1.29, -0.74), (19.93, 1.434, -0.6485), (20.29, 1.408, -0.7355), (20.27, 1.394, -0.7362), (20.1, 1.532, -0.644), (20.45, 1.478, -0.7312), (20.42, 1.468, -0.732), (20.28, 1.595, -0.639), (20.62, 1.514, -0.7267), (0.4001, -20.31, -0.7332), (0.2013, -20.31, -0.7332), (0.3007, -20.11, -0.6973), (0.3775, -20.31, -0.7332), (0.4958, -20.13, -0.6968), (0.5727, -20.35, -0.7322), (0.5504, -20.34, -0.7324), (0.6834, -20.18, -0.6952), (0.7349, -20.41, -0.7303), (0.7133, -20.4, -0.7307), (0.8563, -20.27, -0.6928), (0.8802, -20.51, -0.7277), (0.8601, -20.49, -0.7281), (1.008, -20.39, -0.6895), (1.003, -20.63, -0.7243), (0.9854, -20.61, -0.7249), (1.132, -20.54, -0.6854), (1.098, -20.78, -0.7204), (1.084, -20.75, -0.7211), (1.225, -20.71, -0.6808), (1.163, -20.93, -0.716), (1.154, -20.91, -0.7168), (1.282, -20.89, -0.6758), (1.194, -21.1, -0.7115), (1.191, -21.07, -0.7123), (1.301, -21.08, -0.6706), (1.191, -21.27, -0.7068), (1.194, -21.24, -0.7077), (1.282, -21.27, -0.6655), (1.154, -21.43, -0.7023), (1.163, -21.41, -0.7031), (1.225, -21.45, -0.6605), (1.084, -21.59, -0.6981), (1.098, -21.56, -0.6987), (1.132, -21.61, -0.6559), (0.9854, -21.73, -0.6942), (1.003, -21.71, -0.6948), (1.008, -21.76, -0.6518), (0.8601, -21.85, -0.691), (0.8802, -21.83, -0.6914), (0.8563, -21.88, -0.6485), (0.7133, -21.94, -0.6885), (0.7349, -21.93, -0.6888), (0.6834, -21.97, -0.646), (0.5504, -22.0, -0.6867), (0.5727, -21.99, -0.6869), (0.4958, -22.03, -0.6445), (0.3775, -22.03, -0.6859), (0.4001, -22.03, -0.6859), (0.3007, -22.05, -0.644), (0.2013, -22.03, -0.6859), (0.2239, -22.03, -0.6859), (0.1056, -22.03, -0.6445), (0.02873, -21.99, -0.6869), (0.05106, -22.0, -0.6867), (-0.08197, -21.97, -0.646), (-0.1334, -21.93, -0.6888), (-0.1119, -21.94, -0.6885), (-0.2549, -21.88, -0.6485), (-0.2787, -21.83, -0.6914), (-0.2587, -21.85, -0.691), (-0.4064, -21.76, -0.6518), (-0.4014, -21.71, -0.6948), (-0.3839, -21.73, -0.6942), (-0.5308, -21.61, -0.6559), (-0.4968, -21.56, -0.6987), (-0.483, -21.59, -0.698), (-0.6232, -21.45, -0.6605), (-0.5611, -21.41, -0.7031), (-0.5523, -21.43, -0.7023), (-0.6801, -21.27, -0.6655), (-0.5923, -21.24, -0.7076), (-0.5893, -21.27, -0.7068), (-0.6993, -21.08, -0.6706), (-0.5893, -21.07, -0.7123), (-0.5923, -21.1, -0.7115), (-0.6801, -20.89, -0.6758), (-0.5523, -20.91, -0.7168), (-0.5611, -20.93, -0.7161), (-0.6232, -20.71, -0.6808), (-0.483, -20.75, -0.7211), (-0.4968, -20.78, -0.7204), (-0.5308, -20.54, -0.6854), (-0.3839, -20.61, -0.7249), (-0.4014, -20.63, -0.7243), (-0.4064, -20.39, -0.6895), (-0.2587, -20.49, -0.7281), (-0.2787, -20.51, -0.7277), (-0.2549, -20.27, -0.6928), (-0.1119, -20.4, -0.7307), (-0.1334, -20.41, -0.7304), (-0.08197, -20.18, -0.6952), (0.05107, -20.34, -0.7324), (0.02874, -20.35, -0.7322), (0.1056, -20.13, -0.6968), (0.224, -20.31, -0.7332)], [], [(826, 31, 0, 734), (739, 2, 3, 742), (742, 3, 4, 745), (745, 4, 5, 748), (748, 5, 6, 751), (751, 6, 7, 754), (754, 7, 8, 757), (757, 8, 9, 760), (760, 9, 10, 763), (763, 10, 11, 766), (766, 11, 12, 769), (769, 12, 13, 772), (772, 13, 14, 775), (775, 14, 15, 778), (778, 15, 16, 781), (781, 16, 17, 784), (784, 17, 18, 787), (787, 18, 19, 790), (790, 19, 20, 793), (793, 20, 21, 796), (796, 21, 22, 799), (799, 22, 23, 802), (802, 23, 24, 805), (805, 24, 25, 808), (808, 25, 26, 811), (811, 26, 27, 814), (814, 27, 28, 817), (817, 28, 29, 820), (820, 29, 30, 823), (823, 30, 31, 826), (1, 0, 31, 30, 29, 28, 27, 26, 25, 24, 23, 22, 21, 20, 19, 18, 17, 16, 15, 14, 13, 12, 11, 10, 9, 8, 7, 6, 5, 4, 3, 2), (830, 32, 33, 832), (736, 1, 2, 739), (437, 440, 250, 249), (922, 63, 32, 830), (835, 34, 35, 838), (838, 35, 36, 841), (841, 36, 37, 844), (844, 37, 38, 847), (847, 38, 39, 850), (850, 39, 40, 853), (853, 40, 41, 856), (856, 41, 42, 859), (859, 42, 43, 862), (862, 43, 44, 865), (865, 44, 45, 868), (868, 45, 46, 871), (871, 46, 47, 874), (874, 47, 48, 877), (877, 48, 49, 880), (880, 49, 50, 883), (883, 50, 51, 886), (886, 51, 52, 889), (889, 52, 53, 892), (892, 53, 54, 895), (895, 54, 55, 898), (898, 55, 56, 901), (901, 56, 57, 904), (904, 57, 58, 907), (907, 58, 59, 910), (910, 59, 60, 913), (913, 60, 61, 916), (916, 61, 62, 919), (919, 62, 63, 922), (33, 32, 63, 62, 61, 60, 59, 58, 57, 56, 55, 54, 53, 52, 51, 50, 49, 48, 47, 46, 45, 44, 43, 42, 41, 40, 39, 38, 37, 36, 35, 34), (926, 64, 65, 928), (832, 33, 34, 835), (590, 593, 301, 300), (1018, 95, 64, 926), (931, 66, 67, 934), (934, 67, 68, 937), (937, 68, 69, 940), (940, 69, 70, 943), (943, 70, 71, 946), (946, 71, 72, 949), (949, 72, 73, 952), (952, 73, 74, 955), (955, 74, 75, 958), (958, 75, 76, 961), (961, 76, 77, 964), (964, 77, 78, 967), (967, 78, 79, 970), (970, 79, 80, 973), (973, 80, 81, 976), (976, 81, 82, 979), (979, 82, 83, 982), (982, 83, 84, 985), (985, 84, 85, 988), (988, 85, 86, 991), (991, 86, 87, 994), (994, 87, 88, 997), (997, 88, 89, 1000), (1000, 89, 90, 1003), (1003, 90, 91, 1006), (1006, 91, 92, 1009), (1009, 92, 93, 1012), (1012, 93, 94, 1015), (1015, 94, 95, 1018), (65, 64, 95, 94, 93, 92, 91, 90, 89, 88, 87, 86, 85, 84, 83, 82, 81, 80, 79, 78, 77, 76, 75, 74, 73, 72, 71, 70, 69, 68, 67, 66), (1022, 96, 97, 1024), (928, 65, 66, 931), (435, 433, 818, 819), (1114, 127, 96, 1022), (1027, 98, 99, 1030), (1030, 99, 100, 1033), (1033, 100, 101, 1036), (1036, 101, 102, 1039), (1039, 102, 103, 1042), (1042, 103, 104, 1045), (1045, 104, 105, 1048), (1048, 105, 106, 1051), (1051, 106, 107, 1054), (1054, 107, 108, 1057), (1057, 108, 109, 1060), (1060, 109, 110, 1063), (1063, 110, 111, 1066), (1066, 111, 112, 1069), (1069, 112, 113, 1072), (1072, 113, 114, 1075), (1075, 114, 115, 1078), (1078, 115, 116, 1081), (1081, 116, 117, 1084), (1084, 117, 118, 1087), (1087, 118, 119, 1090), (1090, 119, 120, 1093), (1093, 120, 121, 1096), (1096, 121, 122, 1099), (1099, 122, 123, 1102), (1102, 123, 124, 1105), (1105, 124, 125, 1108), (1108, 125, 126, 1111), (1111, 126, 127, 1114), (97, 96, 127, 126, 125, 124, 123, 122, 121, 120, 119, 118, 117, 116, 115, 114, 113, 112, 111, 110, 109, 108, 107, 106, 105, 104, 103, 102, 101, 100, 99, 98), (1024, 97, 98, 1027), (588, 586, 971, 972), (128, 129, 131, 130), (142, 144, 145, 146, 143, 132, 137, 136), (136, 137, 129, 128), (147, 133, 132, 143), (135, 131, 129, 137), (137, 132, 140, 141), (130, 134, 136, 128), (134, 135, 133, 147, 149, 150, 151, 148), (130, 131, 135, 134), (139, 138, 141, 140), (133, 135, 138, 139), (135, 137, 141, 138), (132, 133, 139, 140), (142, 148, 151, 144), (144, 151, 150, 145), (145, 150, 149, 146), (146, 149, 147, 143), (134, 148, 142, 136), (219, 206, 168, 205), (218, 195, 159, 196), (217, 198, 157, 199), (216, 201, 153, 191), (215, 197, 156, 200), (214, 192, 153, 201), (189, 174, 163, 175), (188, 177, 167, 178), (187, 180, 165, 181), (186, 183, 161, 173), (185, 179, 164, 182), (184, 174, 161, 183), (213, 204, 171, 205), (212, 208, 170, 203), (211, 207, 171, 204), (210, 209, 169, 202), (180, 184, 183, 165), (167, 177, 184, 180), (177, 163, 174, 184), (172, 185, 182, 160), (162, 176, 185, 172), (176, 166, 179, 185), (182, 186, 173, 160), (164, 181, 186, 182), (181, 165, 183, 186), (179, 187, 181, 164), (166, 178, 187, 179), (178, 167, 180, 187), (176, 188, 178, 166), (162, 175, 188, 176), (175, 163, 177, 188), (172, 189, 175, 162), (160, 173, 189, 172), (173, 161, 174, 189), (206, 210, 202, 168), (154, 190, 210, 206), (190, 152, 209, 210), (208, 211, 204, 170), (153, 192, 211, 208), (192, 155, 207, 211), (209, 212, 203, 169), (152, 191, 212, 209), (191, 153, 208, 212), (202, 213, 205, 168), (169, 203, 213, 202), (203, 170, 204, 213), (198, 214, 201, 157), (159, 195, 214, 198), (195, 155, 192, 214), (190, 215, 200, 152), (154, 194, 215, 190), (194, 158, 197, 215), (200, 216, 191, 152), (156, 199, 216, 200), (199, 157, 201, 216), (197, 217, 199, 156), (158, 196, 217, 197), (196, 159, 198, 217), (194, 218, 196, 158), (154, 193, 218, 194), (193, 155, 195, 218), (207, 219, 205, 171), (155, 193, 219, 207), (193, 154, 206, 219), (443, 348, 220, 251), (356, 359, 223, 222), (359, 362, 224, 223), (362, 365, 225, 224), (365, 368, 226, 225), (368, 371, 227, 226), (371, 374, 228, 227), (374, 377, 229, 228), (377, 380, 230, 229), (380, 383, 231, 230), (383, 386, 232, 231), (386, 389, 233, 232), (389, 392, 234, 233), (392, 395, 235, 234), (395, 398, 236, 235), (398, 401, 237, 236), (401, 404, 238, 237), (404, 407, 239, 238), (407, 410, 240, 239), (410, 413, 241, 240), (413, 416, 242, 241), (416, 419, 243, 242), (419, 422, 244, 243), (422, 425, 245, 244), (425, 428, 246, 245), (428, 431, 247, 246), (432, 430, 815, 816), (431, 434, 248, 247), (434, 437, 249, 248), (440, 443, 251, 250), (444, 449, 253, 252), (351, 350, 732, 735), (539, 444, 252, 283), (452, 455, 255, 254), (455, 458, 256, 255), (458, 461, 257, 256), (461, 464, 258, 257), (464, 467, 259, 258), (467, 470, 260, 259), (470, 473, 261, 260), (473, 476, 262, 261), (476, 479, 263, 262), (479, 482, 264, 263), (482, 485, 265, 264), (485, 488, 266, 265), (488, 491, 267, 266), (491, 494, 268, 267), (494, 497, 269, 268), (497, 500, 270, 269), (500, 503, 271, 270), (503, 506, 272, 271), (506, 509, 273, 272), (509, 512, 274, 273), (512, 515, 275, 274), (515, 518, 276, 275), (518, 521, 277, 276), (521, 524, 278, 277), (524, 527, 279, 278), (527, 530, 280, 279), (530, 533, 281, 280), (533, 536, 282, 281), (536, 539, 283, 282), (540, 545, 285, 284), (447, 446, 828, 831), (635, 540, 284, 315), (548, 551, 287, 286), (551, 554, 288, 287), (554, 557, 289, 288), (557, 560, 290, 289), (560, 563, 291, 290), (563, 566, 292, 291), (566, 569, 293, 292), (569, 572, 294, 293), (572, 575, 295, 294), (575, 578, 296, 295), (578, 581, 297, 296), (581, 584, 298, 297), (585, 583, 968, 969), (584, 587, 299, 298), (587, 590, 300, 299), (593, 596, 302, 301), (596, 599, 303, 302), (599, 602, 304, 303), (602, 605, 305, 304), (605, 608, 306, 305), (608, 611, 307, 306), (611, 614, 308, 307), (614, 617, 309, 308), (617, 620, 310, 309), (620, 623, 311, 310), (623, 626, 312, 311), (626, 629, 313, 312), (629, 632, 314, 313), (632, 635, 315, 314), (636, 641, 317, 316), (543, 542, 924, 927), (731, 636, 316, 347), (644, 647, 319, 318), (647, 650, 320, 319), (650, 653, 321, 320), (653, 656, 322, 321), (656, 659, 323, 322), (659, 662, 324, 323), (662, 665, 325, 324), (665, 668, 326, 325), (668, 671, 327, 326), (671, 674, 328, 327), (674, 677, 329, 328), (677, 680, 330, 329), (680, 683, 331, 330), (683, 686, 332, 331), (686, 689, 333, 332), (689, 692, 334, 333), (692, 695, 335, 334), (695, 698, 336, 335), (698, 701, 337, 336), (701, 704, 338, 337), (704, 707, 339, 338), (707, 710, 340, 339), (710, 713, 341, 340), (713, 716, 342, 341), (716, 719, 343, 342), (719, 722, 344, 343), (722, 725, 345, 344), (725, 728, 346, 345), (728, 731, 347, 346), (734, 0, 1, 736), (639, 638, 1020, 1023), (220, 221, 222, 223, 224, 225, 226, 227, 228, 229, 230, 231, 232, 233, 234, 235, 236, 237, 238, 239, 240, 241, 242, 243, 244, 245, 246, 247, 248, 249, 250, 251), (252, 253, 254, 255, 256, 257, 258, 259, 260, 261, 262, 263, 264, 265, 266, 267, 268, 269, 270, 271, 272, 273, 274, 275, 276, 277, 278, 279, 280, 281, 282, 283), (284, 285, 286, 287, 288, 289, 290, 291, 292, 293, 294, 295, 296, 297, 298, 299, 300, 301, 302, 303, 304, 305, 306, 307, 308, 309, 310, 311, 312, 313, 314, 315), (316, 317, 318, 319, 320, 321, 322, 323, 324, 325, 326, 327, 328, 329, 330, 331, 332, 333, 334, 335, 336, 337, 338, 339, 340, 341, 342, 343, 344, 345, 346, 347), (591, 589, 974, 975), (438, 436, 821, 822), (594, 592, 977, 978), (441, 439, 824, 825), (597, 595, 980, 981), (353, 356, 222, 221), (600, 598, 983, 984), (445, 538, 923, 829), (603, 601, 986, 987), (450, 448, 833, 834), (606, 604, 989, 990), (453, 451, 836, 837), (609, 607, 992, 993), (456, 454, 839, 840), (612, 610, 995, 996), (459, 457, 842, 843), (615, 613, 998, 999), (462, 460, 845, 846), (618, 616, 1001, 1002), (465, 463, 848, 849), (621, 619, 1004, 1005), (468, 466, 851, 852), (624, 622, 1007, 1008), (471, 469, 854, 855), (627, 625, 1010, 1011), (474, 472, 857, 858), (630, 628, 1013, 1014), (477, 475, 860, 861), (633, 631, 1016, 1017), (480, 478, 863, 864), (545, 548, 286, 285), (483, 481, 866, 867), (637, 730, 1115, 1021), (486, 484, 869, 870), (642, 640, 1025, 1026), (489, 487, 872, 873), (645, 643, 1028, 1029), (492, 490, 875, 876), (648, 646, 1031, 1032), (495, 493, 878, 879), (651, 649, 1034, 1035), (498, 496, 881, 882), (654, 652, 1037, 1038), (501, 499, 884, 885), (657, 655, 1040, 1041), (504, 502, 887, 888), (349, 442, 827, 733), (660, 658, 1043, 1044), (507, 505, 890, 891), (354, 352, 737, 738), (663, 661, 1046, 1047), (510, 508, 893, 894), (357, 355, 740, 741), (666, 664, 1049, 1050), (513, 511, 896, 897), (360, 358, 743, 744), (669, 667, 1052, 1053), (516, 514, 899, 900), (363, 361, 746, 747), (672, 670, 1055, 1056), (519, 517, 902, 903), (366, 364, 749, 750), (675, 673, 1058, 1059), (522, 520, 905, 906), (369, 367, 752, 753), (678, 676, 1061, 1062), (525, 523, 908, 909), (372, 370, 755, 756), (681, 679, 1064, 1065), (528, 526, 911, 912), (375, 373, 758, 759), (684, 682, 1067, 1068), (531, 529, 914, 915), (378, 376, 761, 762), (687, 685, 1070, 1071), (534, 532, 917, 918), (381, 379, 764, 765), (690, 688, 1073, 1074), (537, 535, 920, 921), (384, 382, 767, 768), (693, 691, 1076, 1077), (449, 452, 254, 253), (387, 385, 770, 771), (696, 694, 1079, 1080), (541, 634, 1019, 925), (390, 388, 773, 774), (699, 697, 1082, 1083), (546, 544, 929, 930), (393, 391, 776, 777), (702, 700, 1085, 1086), (549, 547, 932, 933), (396, 394, 779, 780), (705, 703, 1088, 1089), (552, 550, 935, 936), (399, 397, 782, 783), (708, 706, 1091, 1092), (555, 553, 938, 939), (402, 400, 785, 786), (711, 709, 1094, 1095), (558, 556, 941, 942), (405, 403, 788, 789), (714, 712, 1097, 1098), (561, 559, 944, 945), (408, 406, 791, 792), (717, 715, 1100, 1101), (564, 562, 947, 948), (411, 409, 794, 795), (720, 718, 1103, 1104), (567, 565, 950, 951), (414, 412, 797, 798), (723, 721, 1106, 1107), (570, 568, 953, 954), (417, 415, 800, 801), (726, 724, 1109, 1110), (573, 571, 956, 957), (420, 418, 803, 804), (729, 727, 1112, 1113), (576, 574, 959, 960), (423, 421, 806, 807), (641, 644, 318, 317), (579, 577, 962, 963), (426, 424, 809, 810), (582, 580, 965, 966), (429, 427, 812, 813), (348, 349, 350), (351, 352, 353), (354, 355, 356), (357, 358, 359), (360, 361, 362), (363, 364, 365), (366, 367, 368), (369, 370, 371), (372, 373, 374), (375, 376, 377), (378, 379, 380), (381, 382, 383), (384, 385, 386), (387, 388, 389), (390, 391, 392), (393, 394, 395), (396, 397, 398), (399, 400, 401), (402, 403, 404), (405, 406, 407), (408, 409, 410), (411, 412, 413), (414, 415, 416), (417, 418, 419), (420, 421, 422), (423, 424, 425), (426, 427, 428), (429, 430, 431), (432, 433, 434), (435, 436, 437), (438, 439, 440), (441, 442, 443), (444, 445, 446), (447, 448, 449), (450, 451, 452), (453, 454, 455), (456, 457, 458), (459, 460, 461), (462, 463, 464), (465, 466, 467), (468, 469, 470), (471, 472, 473), (474, 475, 476), (477, 478, 479), (480, 481, 482), (483, 484, 485), (486, 487, 488), (489, 490, 491), (492, 493, 494), (495, 496, 497), (498, 499, 500), (501, 502, 503), (504, 505, 506), (507, 508, 509), (510, 511, 512), (513, 514, 515), (516, 517, 518), (519, 520, 521), (522, 523, 524), (525, 526, 527), (528, 529, 530), (531, 532, 533), (534, 535, 536), (537, 538, 539), (540, 541, 542), (543, 544, 545), (546, 547, 548), (549, 550, 551), (552, 553, 554), (555, 556, 557), (558, 559, 560), (561, 562, 563), (564, 565, 566), (567, 568, 569), (570, 571, 572), (573, 574, 575), (576, 577, 578), (579, 580, 581), (582, 583, 584), (585, 586, 587), (588, 589, 590), (591, 592, 593), (594, 595, 596), (597, 598, 599), (600, 601, 602), (603, 604, 605), (606, 607, 608), (609, 610, 611), (612, 613, 614), (615, 616, 617), (618, 619, 620), (621, 622, 623), (624, 625, 626), (627, 628, 629), (630, 631, 632), (633, 634, 635), (636, 637, 638), (639, 640, 641), (642, 643, 644), (645, 646, 647), (648, 649, 650), (651, 652, 653), (654, 655, 656), (657, 658, 659), (660, 661, 662), (663, 664, 665), (666, 667, 668), (669, 670, 671), (672, 673, 674), (675, 676, 677), (678, 679, 680), (681, 682, 683), (684, 685, 686), (687, 688, 689), (690, 691, 692), (693, 694, 695), (696, 697, 698), (699, 700, 701), (702, 703, 704), (705, 706, 707), (708, 709, 710), (711, 712, 713), (714, 715, 716), (717, 718, 719), (720, 721, 722), (723, 724, 725), (726, 727, 728), (729, 730, 731), (732, 733, 734), (735, 736, 737), (738, 739, 740), (741, 742, 743), (744, 745, 746), (747, 748, 749), (750, 751, 752), (753, 754, 755), (756, 757, 758), (759, 760, 761), (762, 763, 764), (765, 766, 767), (768, 769, 770), (771, 772, 773), (774, 775, 776), (777, 778, 779), (780, 781, 782), (783, 784, 785), (786, 787, 788), (789, 790, 791), (792, 793, 794), (795, 796, 797), (798, 799, 800), (801, 802, 803), (804, 805, 806), (807, 808, 809), (810, 811, 812), (813, 814, 815), (816, 817, 818), (819, 820, 821), (822, 823, 824), (825, 826, 827), (828, 829, 830), (831, 832, 833), (834, 835, 836), (837, 838, 839), (840, 841, 842), (843, 844, 845), (846, 847, 848), (849, 850, 851), (852, 853, 854), (855, 856, 857), (858, 859, 860), (861, 862, 863), (864, 865, 866), (867, 868, 869), (870, 871, 872), (873, 874, 875), (876, 877, 878), (879, 880, 881), (882, 883, 884), (885, 886, 887), (888, 889, 890), (891, 892, 893), (894, 895, 896), (897, 898, 899), (900, 901, 902), (903, 904, 905), (906, 907, 908), (909, 910, 911), (912, 913, 914), (915, 916, 917), (918, 919, 920), (921, 922, 923), (924, 925, 926), (927, 928, 929), (930, 931, 932), (933, 934, 935), (936, 937, 938), (939, 940, 941), (942, 943, 944), (945, 946, 947), (948, 949, 950), (951, 952, 953), (954, 955, 956), (957, 958, 959), (960, 961, 962), (963, 964, 965), (966, 967, 968), (969, 970, 971), (972, 973, 974), (975, 976, 977), (978, 979, 980), (981, 982, 983), (984, 985, 986), (987, 988, 989), (990, 991, 992), (993, 994, 995), (996, 997, 998), (999, 1000, 1001), (1002, 1003, 1004), (1005, 1006, 1007), (1008, 1009, 1010), (1011, 1012, 1013), (1014, 1015, 1016), (1017, 1018, 1019), (1020, 1021, 1022), (1023, 1024, 1025), (1026, 1027, 1028), (1029, 1030, 1031), (1032, 1033, 1034), (1035, 1036, 1037), (1038, 1039, 1040), (1041, 1042, 1043), (1044, 1045, 1046), (1047, 1048, 1049), (1050, 1051, 1052), (1053, 1054, 1055), (1056, 1057, 1058), (1059, 1060, 1061), (1062, 1063, 1064), (1065, 1066, 1067), (1068, 1069, 1070), (1071, 1072, 1073), (1074, 1075, 1076), (1077, 1078, 1079), (1080, 1081, 1082), (1083, 1084, 1085), (1086, 1087, 1088), (1089, 1090, 1091), (1092, 1093, 1094), (1095, 1096, 1097), (1098, 1099, 1100), (1101, 1102, 1103), (1104, 1105, 1106), (1107, 1108, 1109), (1110, 1111, 1112), (1113, 1114, 1115), (734, 736, 735, 732), (736, 739, 738, 737), (739, 742, 741, 740), (742, 745, 744, 743), (745, 748, 747, 746), (748, 751, 750, 749), (751, 754, 753, 752), (754, 757, 756, 755), (757, 760, 759, 758), (760, 763, 762, 761), (763, 766, 765, 764), (766, 769, 768, 767), (769, 772, 771, 770), (772, 775, 774, 773), (775, 778, 777, 776), (778, 781, 780, 779), (781, 784, 783, 782), (784, 787, 786, 785), (787, 790, 789, 788), (790, 793, 792, 791), (793, 796, 795, 794), (796, 799, 798, 797), (799, 802, 801, 800), (802, 805, 804, 803), (805, 808, 807, 806), (808, 811, 810, 809), (811, 814, 813, 812), (814, 817, 816, 815), (817, 820, 819, 818), (820, 823, 822, 821), (823, 826, 825, 824), (826, 734, 733, 827), (830, 832, 831, 828), (832, 835, 834, 833), (835, 838, 837, 836), (838, 841, 840, 839), (841, 844, 843, 842), (844, 847, 846, 845), (847, 850, 849, 848), (850, 853, 852, 851), (853, 856, 855, 854), (856, 859, 858, 857), (859, 862, 861, 860), (862, 865, 864, 863), (865, 868, 867, 866), (868, 871, 870, 869), (871, 874, 873, 872), (874, 877, 876, 875), (877, 880, 879, 878), (880, 883, 882, 881), (883, 886, 885, 884), (886, 889, 888, 887), (889, 892, 891, 890), (892, 895, 894, 893), (895, 898, 897, 896), (898, 901, 900, 899), (901, 904, 903, 902), (904, 907, 906, 905), (907, 910, 909, 908), (910, 913, 912, 911), (913, 916, 915, 914), (916, 919, 918, 917), (919, 922, 921, 920), (922, 830, 829, 923), (926, 928, 927, 924), (928, 931, 930, 929), (931, 934, 933, 932), (934, 937, 936, 935), (937, 940, 939, 938), (940, 943, 942, 941), (943, 946, 945, 944), (946, 949, 948, 947), (949, 952, 951, 950), (952, 955, 954, 953), (955, 958, 957, 956), (958, 961, 960, 959), (961, 964, 963, 962), (964, 967, 966, 965), (967, 970, 969, 968), (970, 973, 972, 971), (973, 976, 975, 974), (976, 979, 978, 977), (979, 982, 981, 980), (982, 985, 984, 983), (985, 988, 987, 986), (988, 991, 990, 989), (991, 994, 993, 992), (994, 997, 996, 995), (997, 1000, 999, 998), (1000, 1003, 1002, 1001), (1003, 1006, 1005, 1004), (1006, 1009, 1008, 1007), (1009, 1012, 1011, 1010), (1012, 1015, 1014, 1013), (1015, 1018, 1017, 1016), (1018, 926, 925, 1019), (1022, 1024, 1023, 1020), (1024, 1027, 1026, 1025), (1027, 1030, 1029, 1028), (1030, 1033, 1032, 1031), (1033, 1036, 1035, 1034), (1036, 1039, 1038, 1037), (1039, 1042, 1041, 1040), (1042, 1045, 1044, 1043), (1045, 1048, 1047, 1046), (1048, 1051, 1050, 1049), (1051, 1054, 1053, 1052), (1054, 1057, 1056, 1055), (1057, 1060, 1059, 1058), (1060, 1063, 1062, 1061), (1063, 1066, 1065, 1064), (1066, 1069, 1068, 1067), (1069, 1072, 1071, 1070), (1072, 1075, 1074, 1073), (1075, 1078, 1077, 1076), (1078, 1081, 1080, 1079), (1081, 1084, 1083, 1082), (1084, 1087, 1086, 1085), (1087, 1090, 1089, 1088), (1090, 1093, 1092, 1091), (1093, 1096, 1095, 1094), (1096, 1099, 1098, 1097), (1099, 1102, 1101, 1100), (1102, 1105, 1104, 1103), (1105, 1108, 1107, 1106), (1108, 1111, 1110, 1109), (1111, 1114, 1113, 1112), (1114, 1022, 1021, 1115), (350, 351, 353, 348), (352, 354, 356, 353), (355, 357, 359, 356), (358, 360, 362, 359), (361, 363, 365, 362), (364, 366, 368, 365), (367, 369, 371, 368), (370, 372, 374, 371), (373, 375, 377, 374), (376, 378, 380, 377), (379, 381, 383, 380), (382, 384, 386, 383), (385, 387, 389, 386), (388, 390, 392, 389), (391, 393, 395, 392), (394, 396, 398, 395), (397, 399, 401, 398), (400, 402, 404, 401), (403, 405, 407, 404), (406, 408, 410, 407), (409, 411, 413, 410), (412, 414, 416, 413), (415, 417, 419, 416), (418, 420, 422, 419), (421, 423, 425, 422), (424, 426, 428, 425), (427, 429, 431, 428), (430, 432, 434, 431), (433, 435, 437, 434), (436, 438, 440, 437), (439, 441, 443, 440), (442, 349, 348, 443), (446, 447, 449, 444), (448, 450, 452, 449), (451, 453, 455, 452), (454, 456, 458, 455), (457, 459, 461, 458), (460, 462, 464, 461), (463, 465, 467, 464), (466, 468, 470, 467), (469, 471, 473, 470), (472, 474, 476, 473), (475, 477, 479, 476), (478, 480, 482, 479), (481, 483, 485, 482), (484, 486, 488, 485), (487, 489, 491, 488), (490, 492, 494, 491), (493, 495, 497, 494), (496, 498, 500, 497), (499, 501, 503, 500), (502, 504, 506, 503), (505, 507, 509, 506), (508, 510, 512, 509), (511, 513, 515, 512), (514, 516, 518, 515), (517, 519, 521, 518), (520, 522, 524, 521), (523, 525, 527, 524), (526, 528, 530, 527), (529, 531, 533, 530), (532, 534, 536, 533), (535, 537, 539, 536), (538, 445, 444, 539), (542, 543, 545, 540), (544, 546, 548, 545), (547, 549, 551, 548), (550, 552, 554, 551), (553, 555, 557, 554), (556, 558, 560, 557), (559, 561, 563, 560), (562, 564, 566, 563), (565, 567, 569, 566), (568, 570, 572, 569), (571, 573, 575, 572), (574, 576, 578, 575), (577, 579, 581, 578), (580, 582, 584, 581), (583, 585, 587, 584), (586, 588, 590, 587), (589, 591, 593, 590), (592, 594, 596, 593), (595, 597, 599, 596), (598, 600, 602, 599), (601, 603, 605, 602), (604, 606, 608, 605), (607, 609, 611, 608), (610, 612, 614, 611), (613, 615, 617, 614), (616, 618, 620, 617), (619, 621, 623, 620), (622, 624, 626, 623), (625, 627, 629, 626), (628, 630, 632, 629), (631, 633, 635, 632), (634, 541, 540, 635), (638, 639, 641, 636), (640, 642, 644, 641), (643, 645, 647, 644), (646, 648, 650, 647), (649, 651, 653, 650), (652, 654, 656, 653), (655, 657, 659, 656), (658, 660, 662, 659), (661, 663, 665, 662), (664, 666, 668, 665), (667, 669, 671, 668), (670, 672, 674, 671), (673, 675, 677, 674), (676, 678, 680, 677), (679, 681, 683, 680), (682, 684, 686, 683), (685, 687, 689, 686), (688, 690, 692, 689), (691, 693, 695, 692), (694, 696, 698, 695), (697, 699, 701, 698), (700, 702, 704, 701), (703, 705, 707, 704), (706, 708, 710, 707), (709, 711, 713, 710), (712, 714, 716, 713), (715, 717, 719, 716), (718, 720, 722, 719), (721, 723, 725, 722), (724, 726, 728, 725), (727, 729, 731, 728), (730, 637, 636, 731), (737, 352, 351, 735), (349, 733, 732, 350), (740, 355, 354, 738), (743, 358, 357, 741), (746, 361, 360, 744), (749, 364, 363, 747), (752, 367, 366, 750), (755, 370, 369, 753), (758, 373, 372, 756), (761, 376, 375, 759), (764, 379, 378, 762), (767, 382, 381, 765), (770, 385, 384, 768), (773, 388, 387, 771), (776, 391, 390, 774), (779, 394, 393, 777), (782, 397, 396, 780), (785, 400, 399, 783), (788, 403, 402, 786), (791, 406, 405, 789), (794, 409, 408, 792), (797, 412, 411, 795), (800, 415, 414, 798), (803, 418, 417, 801), (806, 421, 420, 804), (809, 424, 423, 807), (812, 427, 426, 810), (815, 430, 429, 813), (818, 433, 432, 816), (821, 436, 435, 819), (824, 439, 438, 822), (827, 442, 441, 825), (833, 448, 447, 831), (445, 829, 828, 446), (836, 451, 450, 834), (839, 454, 453, 837), (842, 457, 456, 840), (845, 460, 459, 843), (848, 463, 462, 846), (851, 466, 465, 849), (854, 469, 468, 852), (857, 472, 471, 855), (860, 475, 474, 858), (863, 478, 477, 861), (866, 481, 480, 864), (869, 484, 483, 867), (872, 487, 486, 870), (875, 490, 489, 873), (878, 493, 492, 876), (881, 496, 495, 879), (884, 499, 498, 882), (887, 502, 501, 885), (890, 505, 504, 888), (893, 508, 507, 891), (896, 511, 510, 894), (899, 514, 513, 897), (902, 517, 516, 900), (905, 520, 519, 903), (908, 523, 522, 906), (911, 526, 525, 909), (914, 529, 528, 912), (917, 532, 531, 915), (920, 535, 534, 918), (923, 538, 537, 921), (929, 544, 543, 927), (541, 925, 924, 542), (932, 547, 546, 930), (935, 550, 549, 933), (938, 553, 552, 936), (941, 556, 555, 939), (944, 559, 558, 942), (947, 562, 561, 945), (950, 565, 564, 948), (953, 568, 567, 951), (956, 571, 570, 954), (959, 574, 573, 957), (962, 577, 576, 960), (965, 580, 579, 963), (968, 583, 582, 966), (971, 586, 585, 969), (974, 589, 588, 972), (977, 592, 591, 975), (980, 595, 594, 978), (983, 598, 597, 981), (986, 601, 600, 984), (989, 604, 603, 987), (992, 607, 606, 990), (995, 610, 609, 993), (998, 613, 612, 996), (1001, 616, 615, 999), (1004, 619, 618, 1002), (1007, 622, 621, 1005), (1010, 625, 624, 1008), (1013, 628, 627, 1011), (1016, 631, 630, 1014), (1019, 634, 633, 1017), (1025, 640, 639, 1023), (637, 1021, 1020, 638), (1028, 643, 642, 1026), (1031, 646, 645, 1029), (1034, 649, 648, 1032), (1037, 652, 651, 1035), (1040, 655, 654, 1038), (1043, 658, 657, 1041), (1046, 661, 660, 1044), (1049, 664, 663, 1047), (1052, 667, 666, 1050), (1055, 670, 669, 1053), (1058, 673, 672, 1056), (1061, 676, 675, 1059), (1064, 679, 678, 1062), (1067, 682, 681, 1065), (1070, 685, 684, 1068), (1073, 688, 687, 1071), (1076, 691, 690, 1074), (1079, 694, 693, 1077), (1082, 697, 696, 1080), (1085, 700, 699, 1083), (1088, 703, 702, 1086), (1091, 706, 705, 1089), (1094, 709, 708, 1092), (1097, 712, 711, 1095), (1100, 715, 714, 1098), (1103, 718, 717, 1101), (1106, 721, 720, 1104), (1109, 724, 723, 1107), (1112, 727, 726, 1110), (1115, 730, 729, 1113), (348, 353, 221, 220)])
me_cylinder_001.polygons.foreach_set('material_index', [0, 0, 0, 0, 0, 0, 0, 0, 0, 0, 0, 0, 0, 0, 0, 0, 0, 0, 0, 0, 0, 0, 0, 0, 0, 0, 0, 0, 0, 0, 0, 0, 0, 0, 0, 0, 0, 0, 0, 0, 0, 0, 0, 0, 0, 0, 0, 0, 0, 0, 0, 0, 0, 0, 0, 0, 0, 0, 0, 0, 0, 0, 0, 0, 0, 0, 0, 0, 0, 0, 0, 0, 0, 0, 0, 0, 0, 0, 0, 0, 0, 0, 0, 0, 0, 0, 0, 0, 0, 0, 0, 0, 0, 0, 0, 0, 0, 0, 0, 0, 0, 0, 0, 0, 0, 0, 0, 0, 0, 0, 0, 0, 0, 0, 0, 0, 0, 0, 0, 0, 0, 0, 0, 0, 0, 0, 0, 0, 0, 0, 0, 0, 0, 0, 0, 0, 0, 0, 0, 0, 0, 0, 0, 0, 0, 0, 0, 0, 0, 0, 0, 0, 0, 1, 1, 1, 1, 1, 1, 1, 1, 1, 1, 1, 1, 1, 1, 1, 1, 1, 1, 1, 1, 1, 1, 1, 1, 1, 1, 1, 1, 1, 1, 1, 1, 1, 1, 1, 1, 1, 1, 1, 1, 1, 1, 1, 1, 1, 1, 1, 1, 1, 1, 1, 1, 1, 1, 1, 1, 1, 1, 1, 1, 1, 1, 1, 1, 0, 0, 0, 0, 0, 0, 0, 0, 0, 0, 0, 0, 0, 0, 0, 0, 0, 0, 0, 0, 0, 0, 0, 0, 0, 0, 0, 0, 0, 0, 0, 0, 0, 0, 0, 0, 0, 0, 0, 0, 0, 0, 0, 0, 0, 0, 0, 0, 0, 0, 0, 0, 0, 0, 0, 0, 0, 0, 0, 0, 0, 0, 0, 0, 0, 0, 0, 0, 0, 0, 0, 0, 0, 0, 0, 0, 0, 0, 0, 0, 0, 0, 0, 0, 0, 0, 0, 0, 0, 0, 0, 0, 0, 0, 0, 0, 0, 0, 0, 0, 0, 0, 0, 0, 0, 0, 0, 0, 0, 0, 0, 0, 0, 0, 0, 0, 0, 0, 0, 0, 0, 0, 0, 0, 0, 0, 0, 0, 0, 0, 0, 0, 0, 0, 0, 0, 0, 0, 0, 0, 0, 0, 0, 0, 0, 0, 0, 0, 0, 0, 0, 0, 0, 0, 0, 0, 0, 0, 0, 0, 0, 0, 0, 0, 0, 0, 0, 0, 0, 0, 0, 0, 0, 0, 0, 0, 0, 0, 0, 0, 0, 0, 0, 0, 0, 0, 0, 0, 0, 0, 0, 0, 0, 0, 0, 0, 0, 0, 0, 0, 0, 0, 0, 0, 0, 0, 0, 0, 0, 0, 0, 0, 0, 0, 0, 0, 0, 0, 0, 0, 0, 0, 0, 0, 0, 0, 0, 0, 0, 0, 0, 0, 0, 0, 0, 0, 0, 0, 0, 0, 0, 0, 0, 0, 0, 0, 0, 0, 0, 0, 0, 0, 0, 0, 0, 0, 0, 0, 0, 0, 0, 0, 0, 0, 0, 0, 0, 0, 0, 0, 0, 0, 0, 0, 0, 0, 0, 0, 0, 0, 0, 0, 0, 0, 0, 0, 0, 0, 0, 0, 0, 0, 0, 0, 0, 0, 0, 0, 0, 0, 0, 0, 0, 0, 0, 0, 0, 0, 0, 0, 0, 0, 0, 0, 0, 0, 0, 0, 0, 0, 0, 0, 0, 0, 0, 0, 0, 0, 0, 0, 0, 0, 0, 0, 0, 0, 0, 0, 0, 0, 0, 0, 0, 0, 0, 0, 0, 0, 0, 0, 0, 0, 0, 0, 0, 0, 0, 0, 0, 0, 0, 0, 0, 0, 0, 0, 0, 0, 0, 0, 0, 0, 0, 0, 0, 0, 0, 0, 0, 0, 0, 0, 0, 0, 0, 0, 0, 0, 0, 0, 0, 0, 0, 0, 0, 0, 0, 0, 0, 0, 0, 0, 0, 0, 0, 0, 0, 0, 0, 0, 0, 0, 0, 0, 0, 0, 0, 0, 0, 0, 0, 0, 0, 0, 0, 0, 0, 0, 0, 0, 0, 0, 0, 0, 0, 0, 0, 0, 0, 0, 0, 0, 0, 0, 0, 0, 0, 0, 0, 0, 0, 0, 0, 0, 0, 0, 0, 0, 0, 0, 0, 0, 0, 0, 0, 0, 0, 0, 0, 0, 0, 0, 0, 0, 0, 0, 0, 0, 0, 0, 0, 0, 0, 0, 0, 0, 0, 0, 0, 0, 0, 0, 0, 0, 0, 0, 0, 0, 0, 0, 0, 0, 0, 0, 0, 0, 0, 0, 0, 0, 0, 0, 0, 0, 0, 0, 0, 0, 0, 0, 0, 0, 0, 0, 0, 0, 0, 0, 0, 0, 0, 0, 0, 0, 0, 0, 0, 0, 0, 0, 0, 0, 0, 0, 0, 0, 0, 0, 0, 0, 0, 0, 0, 0, 0, 0, 0, 0, 0, 0, 0, 0, 0, 0, 0, 0, 0, 0, 0, 0, 0, 0, 0, 0, 0, 0, 0, 0, 0, 0, 0, 0, 0, 0, 0, 0, 0, 0, 0, 0, 0, 0, 0, 0, 0, 0, 0, 0, 0, 0, 0, 0, 0, 0, 0, 0, 0, 0, 0, 0, 0, 0, 0, 0, 0, 0, 0, 0, 0, 0, 0, 0, 0, 0, 0, 0, 0, 0, 0, 0, 0, 0, 0, 0, 0, 0, 0, 0, 0, 0, 0, 0, 0, 0, 0, 0, 0, 0, 0, 0, 0, 0, 0, 0, 0, 0, 0, 0, 0, 0, 0, 0, 0, 0, 0, 0, 0, 0, 0, 0, 0, 0, 0, 0, 0, 0, 0, 0, 0, 0, 0, 0, 0, 0, 0, 0, 0, 0, 0, 0, 0, 0, 0, 0, 0, 0, 0, 0, 0, 0, 0, 0, 0, 0, 0, 0, 0, 0, 0, 0, 0, 0, 0, 0, 0, 0, 0, 0, 0, 0, 0, 0, 0, 0, 0, 0, 0, 0, 0, 0, 0, 0, 0, 0, 0, 0, 0, 0, 0, 0, 0, 0, 0, 0, 0, 0, 0, 0, 0, 0, 0, 0, 0, 0, 0, 0, 0, 0, 0, 0, 0, 0, 0, 0, 0, 0, 0, 0, 0, 0, 0, 0, 0, 0, 0, 0, 0, 0, 0, 0, 0, 0, 0, 0, 0, 0, 0, 0, 0, 0, 0, 0, 0, 0, 0, 0, 0, 0, 0, 0, 0, 0, 0, 0, 0, 0, 0, 0, 0, 0, 0, 0, 0, 0, 0, 0, 0, 0, 0, 0, 0, 0, 0, 0, 0, 0, 0, 0, 0, 0, 0, 0, 0, 0, 0, 0, 0, 0, 0, 0, 0, 0, 0, 0, 0, 0, 0, 0, 0, 0, 0, 0, 0, 0, 0, 0, 0, 0, 0, 0, 0, 0, 0, 0, 0, 0, 0, 0, 0, 0, 0, 0, 0, 0, 0, 0, 0, 0, 0, 0, 0, 0, 0, 0, 0, 0, 0, 0, 0, 0, 0, 0, 0, 0, 0, 0, 0])
me_cylinder_001.materials.append(mat_chair_frame)
me_cylinder_001.materials.append(mat_chair_pad)
me_cylinder_001.use_remesh_preserve_volume = False
me_cylinder_001.use_remesh_preserve_attributes = False
me_cylinder_001.use_mirror_vertex_groups = False
me_cylinder_001.update()

# ---- objects
ob_cylinder_001 = bpy.data.objects.new('Cylinder.001', me_cylinder_001)

# ---- transforms, parenting, visibility, modifiers, constraints
ob_cylinder_001.location = (-0.95, 0.95, 1.017)
ob_cylinder_001.rotation_euler = (0.1258, 0.1265, -0.01596)
ob_cylinder_001.scale = (0.1, 0.1, 0.935)
ob_cylinder_001.lineart.crease_threshold = 0.0
_m = ob_cylinder_001.modifiers.new('Decimate', 'DECIMATE')
_m.ratio = 0.2618

# ---- collection membership
col_collection_1.objects.link(ob_cylinder_001)

# ---- scene / render settings (as saved in the file)
scene.frame_start = 1; scene.frame_end = 250; scene.frame_set(1)
scene.render.engine = 'BLENDER_EEVEE_NEXT'
scene.render.resolution_percentage = 50
scene.render.dither_intensity = 0.0
scene.cycles.use_denoising = False
scene.cycles.samples = 128
scene.cycles.sampling_pattern = 'TABULATED_SOBOL'
scene.cycles.use_adaptive_sampling = False
scene.cycles.use_light_tree = False
scene.cycles.blur_glossy = 0.0
scene.cycles.sample_clamp_indirect = 0.0
scene.view_settings.view_transform = 'Standard'
bpy.context.view_layer.update()

# ---- added for rendering (the .blend has no active camera and no usable light): camera, sun
cam_auto = bpy.data.cameras.new('AutoCamera')
cam_auto.lens = 50.0
cam_auto.sensor_width = 36.0
cam_auto.clip_end = 1000.0
ob_auto_camera = bpy.data.objects.new('AutoCamera', cam_auto)
scene.collection.objects.link(ob_auto_camera)
ob_auto_camera.location = (7.88247, -9.68274, 9.20366)
ob_auto_camera.rotation_euler = (1.09748, -7.21219e-08, 0.694738)
scene.camera = ob_auto_camera
light_auto_sun = bpy.data.lights.new('AutoSun', 'SUN')
light_auto_sun.energy = 3.0
light_auto_sun.angle = 0.0523599
ob_auto_sun = bpy.data.objects.new('AutoSun', light_auto_sun)
scene.collection.objects.link(ob_auto_sun)
ob_auto_sun.rotation_euler = (0.872665, 0.174533, 0.523599)
bpy.context.view_layer.update()
